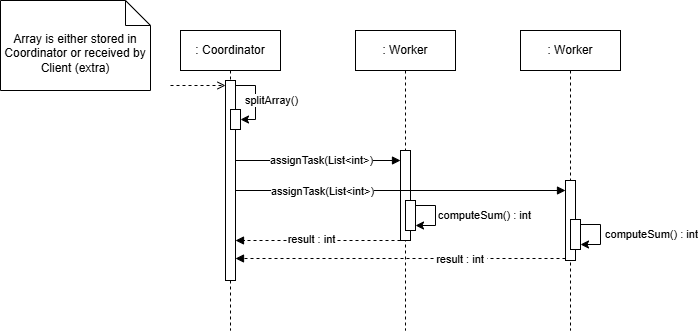

The diagram above was exported from draw.io. Its source (the exported page's mxGraphModel, read from the mxfile embedded in the PNG):
<mxGraphModel dx="1273" dy="632" grid="1" gridSize="10" guides="1" tooltips="1" connect="1" arrows="1" fold="1" page="1" pageScale="1" pageWidth="850" pageHeight="1100" math="0" shadow="0">
  <root>
    <mxCell id="0" />
    <mxCell id="1" parent="0" />
    <mxCell id="yJylwaKXkyyUv7oVGSH0-1" value=": Coordinator" style="shape=umlLifeline;perimeter=lifelinePerimeter;whiteSpace=wrap;html=1;container=1;dropTarget=0;collapsible=0;recursiveResize=0;outlineConnect=0;portConstraint=eastwest;newEdgeStyle={&quot;edgeStyle&quot;:&quot;elbowEdgeStyle&quot;,&quot;elbow&quot;:&quot;vertical&quot;,&quot;curved&quot;:0,&quot;rounded&quot;:0};" parent="1" vertex="1">
      <mxGeometry x="200" y="110" width="100" height="300" as="geometry" />
    </mxCell>
    <mxCell id="yJylwaKXkyyUv7oVGSH0-13" style="edgeStyle=orthogonalEdgeStyle;rounded=0;orthogonalLoop=1;jettySize=auto;html=1;curved=0;exitX=1;exitY=0;exitDx=0;exitDy=5;exitPerimeter=0;" parent="yJylwaKXkyyUv7oVGSH0-1" source="yJylwaKXkyyUv7oVGSH0-3" target="yJylwaKXkyyUv7oVGSH0-12" edge="1">
      <mxGeometry relative="1" as="geometry" />
    </mxCell>
    <mxCell id="yJylwaKXkyyUv7oVGSH0-14" value="splitArray()" style="edgeLabel;html=1;align=center;verticalAlign=middle;resizable=0;points=[];" parent="yJylwaKXkyyUv7oVGSH0-13" vertex="1" connectable="0">
      <mxGeometry x="-0.0255" y="2" relative="1" as="geometry">
        <mxPoint x="13" as="offset" />
      </mxGeometry>
    </mxCell>
    <mxCell id="yJylwaKXkyyUv7oVGSH0-3" value="" style="html=1;points=[[0,0,0,0,5],[0,1,0,0,-5],[1,0,0,0,5],[1,1,0,0,-5]];perimeter=orthogonalPerimeter;outlineConnect=0;targetShapes=umlLifeline;portConstraint=eastwest;newEdgeStyle={&quot;curved&quot;:0,&quot;rounded&quot;:0};" parent="yJylwaKXkyyUv7oVGSH0-1" vertex="1">
      <mxGeometry x="45" y="50" width="10" height="200" as="geometry" />
    </mxCell>
    <mxCell id="yJylwaKXkyyUv7oVGSH0-12" value="" style="html=1;points=[[0,0,0,0,5],[0,1,0,0,-5],[1,0,0,0,5],[1,1,0,0,-5]];perimeter=orthogonalPerimeter;outlineConnect=0;targetShapes=umlLifeline;portConstraint=eastwest;newEdgeStyle={&quot;curved&quot;:0,&quot;rounded&quot;:0};" parent="yJylwaKXkyyUv7oVGSH0-1" vertex="1">
      <mxGeometry x="50" y="79" width="10" height="20" as="geometry" />
    </mxCell>
    <mxCell id="yJylwaKXkyyUv7oVGSH0-2" value=": Worker" style="shape=umlLifeline;perimeter=lifelinePerimeter;whiteSpace=wrap;html=1;container=1;dropTarget=0;collapsible=0;recursiveResize=0;outlineConnect=0;portConstraint=eastwest;newEdgeStyle={&quot;edgeStyle&quot;:&quot;elbowEdgeStyle&quot;,&quot;elbow&quot;:&quot;vertical&quot;,&quot;curved&quot;:0,&quot;rounded&quot;:0};" parent="1" vertex="1">
      <mxGeometry x="375" y="110" width="100" height="300" as="geometry" />
    </mxCell>
    <mxCell id="yJylwaKXkyyUv7oVGSH0-15" value="" style="html=1;points=[[0,0,0,0,5],[0,1,0,0,-5],[1,0,0,0,5],[1,1,0,0,-5]];perimeter=orthogonalPerimeter;outlineConnect=0;targetShapes=umlLifeline;portConstraint=eastwest;newEdgeStyle={&quot;curved&quot;:0,&quot;rounded&quot;:0};" parent="yJylwaKXkyyUv7oVGSH0-2" vertex="1">
      <mxGeometry x="45" y="120" width="10" height="90" as="geometry" />
    </mxCell>
    <mxCell id="yJylwaKXkyyUv7oVGSH0-22" value="" style="html=1;points=[[0,0,0,0,5],[0,1,0,0,-5],[1,0,0,0,5],[1,1,0,0,-5]];perimeter=orthogonalPerimeter;outlineConnect=0;targetShapes=umlLifeline;portConstraint=eastwest;newEdgeStyle={&quot;curved&quot;:0,&quot;rounded&quot;:0};" parent="yJylwaKXkyyUv7oVGSH0-2" vertex="1">
      <mxGeometry x="50" y="170" width="10" height="30" as="geometry" />
    </mxCell>
    <mxCell id="yJylwaKXkyyUv7oVGSH0-23" style="edgeStyle=orthogonalEdgeStyle;rounded=0;orthogonalLoop=1;jettySize=auto;html=1;curved=0;elbow=vertical;" parent="yJylwaKXkyyUv7oVGSH0-2" source="yJylwaKXkyyUv7oVGSH0-22" target="yJylwaKXkyyUv7oVGSH0-22" edge="1">
      <mxGeometry relative="1" as="geometry" />
    </mxCell>
    <mxCell id="yJylwaKXkyyUv7oVGSH0-26" value="computeSum() : int" style="edgeLabel;html=1;align=center;verticalAlign=middle;resizable=0;points=[];" parent="yJylwaKXkyyUv7oVGSH0-23" vertex="1" connectable="0">
      <mxGeometry x="0.2107" y="-2" relative="1" as="geometry">
        <mxPoint x="50" y="-7" as="offset" />
      </mxGeometry>
    </mxCell>
    <mxCell id="yJylwaKXkyyUv7oVGSH0-4" value=": Worker" style="shape=umlLifeline;perimeter=lifelinePerimeter;whiteSpace=wrap;html=1;container=1;dropTarget=0;collapsible=0;recursiveResize=0;outlineConnect=0;portConstraint=eastwest;newEdgeStyle={&quot;edgeStyle&quot;:&quot;elbowEdgeStyle&quot;,&quot;elbow&quot;:&quot;vertical&quot;,&quot;curved&quot;:0,&quot;rounded&quot;:0};" parent="1" vertex="1">
      <mxGeometry x="540" y="110" width="100" height="300" as="geometry" />
    </mxCell>
    <mxCell id="yJylwaKXkyyUv7oVGSH0-21" value="" style="html=1;points=[[0,0,0,0,5],[0,1,0,0,-5],[1,0,0,0,5],[1,1,0,0,-5]];perimeter=orthogonalPerimeter;outlineConnect=0;targetShapes=umlLifeline;portConstraint=eastwest;newEdgeStyle={&quot;curved&quot;:0,&quot;rounded&quot;:0};" parent="yJylwaKXkyyUv7oVGSH0-4" vertex="1">
      <mxGeometry x="45" y="150" width="10" height="80" as="geometry" />
    </mxCell>
    <mxCell id="yJylwaKXkyyUv7oVGSH0-24" value="" style="html=1;points=[[0,0,0,0,5],[0,1,0,0,-5],[1,0,0,0,5],[1,1,0,0,-5]];perimeter=orthogonalPerimeter;outlineConnect=0;targetShapes=umlLifeline;portConstraint=eastwest;newEdgeStyle={&quot;curved&quot;:0,&quot;rounded&quot;:0};" parent="yJylwaKXkyyUv7oVGSH0-4" vertex="1">
      <mxGeometry x="50" y="189" width="10" height="30" as="geometry" />
    </mxCell>
    <mxCell id="yJylwaKXkyyUv7oVGSH0-25" style="edgeStyle=orthogonalEdgeStyle;rounded=0;orthogonalLoop=1;jettySize=auto;html=1;curved=0;" parent="yJylwaKXkyyUv7oVGSH0-4" source="yJylwaKXkyyUv7oVGSH0-24" target="yJylwaKXkyyUv7oVGSH0-24" edge="1">
      <mxGeometry relative="1" as="geometry" />
    </mxCell>
    <mxCell id="yJylwaKXkyyUv7oVGSH0-5" value="Array is either stored in Coordinator or received by Client (extra)" style="shape=note2;boundedLbl=1;whiteSpace=wrap;html=1;size=25;verticalAlign=top;align=center;" parent="1" vertex="1">
      <mxGeometry x="20" y="80" width="150" height="90" as="geometry" />
    </mxCell>
    <mxCell id="yJylwaKXkyyUv7oVGSH0-16" value="" style="html=1;verticalAlign=bottom;labelBackgroundColor=none;endArrow=open;endFill=0;dashed=1;rounded=0;entryX=0;entryY=0;entryDx=0;entryDy=5;entryPerimeter=0;" parent="1" target="yJylwaKXkyyUv7oVGSH0-3" edge="1">
      <mxGeometry width="160" relative="1" as="geometry">
        <mxPoint x="190" y="165" as="sourcePoint" />
        <mxPoint x="240" y="200" as="targetPoint" />
      </mxGeometry>
    </mxCell>
    <mxCell id="yJylwaKXkyyUv7oVGSH0-17" value="" style="html=1;verticalAlign=bottom;labelBackgroundColor=none;endArrow=block;endFill=1;rounded=0;" parent="1" source="yJylwaKXkyyUv7oVGSH0-3" target="yJylwaKXkyyUv7oVGSH0-15" edge="1">
      <mxGeometry width="160" relative="1" as="geometry">
        <mxPoint x="280" y="240.00000000000009" as="sourcePoint" />
        <mxPoint x="410.09" y="240.00000000000003" as="targetPoint" />
        <Array as="points">
          <mxPoint x="310" y="240" />
        </Array>
      </mxGeometry>
    </mxCell>
    <mxCell id="yJylwaKXkyyUv7oVGSH0-18" value="assignTask(List&amp;lt;int&amp;gt;)" style="edgeLabel;html=1;align=center;verticalAlign=middle;resizable=0;points=[];" parent="yJylwaKXkyyUv7oVGSH0-17" vertex="1" connectable="0">
      <mxGeometry x="-0.6148" y="1" relative="1" as="geometry">
        <mxPoint x="53" as="offset" />
      </mxGeometry>
    </mxCell>
    <mxCell id="yJylwaKXkyyUv7oVGSH0-19" value="" style="html=1;verticalAlign=bottom;labelBackgroundColor=none;endArrow=block;endFill=1;rounded=0;" parent="1" source="yJylwaKXkyyUv7oVGSH0-3" target="yJylwaKXkyyUv7oVGSH0-21" edge="1">
      <mxGeometry width="160" relative="1" as="geometry">
        <mxPoint x="255" y="270" as="sourcePoint" />
        <mxPoint x="585" y="270" as="targetPoint" />
        <Array as="points">
          <mxPoint x="320" y="270" />
        </Array>
      </mxGeometry>
    </mxCell>
    <mxCell id="yJylwaKXkyyUv7oVGSH0-20" value="assignTask(List&amp;lt;int&amp;gt;)" style="edgeLabel;html=1;align=center;verticalAlign=middle;resizable=0;points=[];" parent="yJylwaKXkyyUv7oVGSH0-19" vertex="1" connectable="0">
      <mxGeometry x="-0.6148" y="1" relative="1" as="geometry">
        <mxPoint x="22" y="1" as="offset" />
      </mxGeometry>
    </mxCell>
    <mxCell id="yJylwaKXkyyUv7oVGSH0-27" value="computeSum() : int" style="edgeLabel;html=1;align=center;verticalAlign=middle;resizable=0;points=[];" parent="1" vertex="1" connectable="0">
      <mxGeometry x="670" y="313" as="geometry" />
    </mxCell>
    <mxCell id="yJylwaKXkyyUv7oVGSH0-28" value="" style="html=1;verticalAlign=bottom;labelBackgroundColor=none;endArrow=block;endFill=1;dashed=1;rounded=0;" parent="1" edge="1">
      <mxGeometry width="160" relative="1" as="geometry">
        <mxPoint x="420" y="320" as="sourcePoint" />
        <mxPoint x="255" y="320" as="targetPoint" />
      </mxGeometry>
    </mxCell>
    <mxCell id="48WDKSRMBWhMB4ikGK70-1" value="result : int" style="edgeLabel;html=1;align=center;verticalAlign=middle;resizable=0;points=[];" vertex="1" connectable="0" parent="yJylwaKXkyyUv7oVGSH0-28">
      <mxGeometry x="0.2756" y="1" relative="1" as="geometry">
        <mxPoint x="15" y="-3" as="offset" />
      </mxGeometry>
    </mxCell>
    <mxCell id="yJylwaKXkyyUv7oVGSH0-29" value="" style="html=1;verticalAlign=bottom;labelBackgroundColor=none;endArrow=block;endFill=1;dashed=1;rounded=0;" parent="1" edge="1">
      <mxGeometry width="160" relative="1" as="geometry">
        <mxPoint x="585" y="338" as="sourcePoint" />
        <mxPoint x="255" y="338" as="targetPoint" />
      </mxGeometry>
    </mxCell>
    <mxCell id="48WDKSRMBWhMB4ikGK70-2" value="result : int&amp;nbsp;" style="edgeLabel;html=1;align=center;verticalAlign=middle;resizable=0;points=[];" vertex="1" connectable="0" parent="yJylwaKXkyyUv7oVGSH0-29">
      <mxGeometry x="0.1126" y="4" relative="1" as="geometry">
        <mxPoint x="79" y="-4" as="offset" />
      </mxGeometry>
    </mxCell>
  </root>
</mxGraphModel>